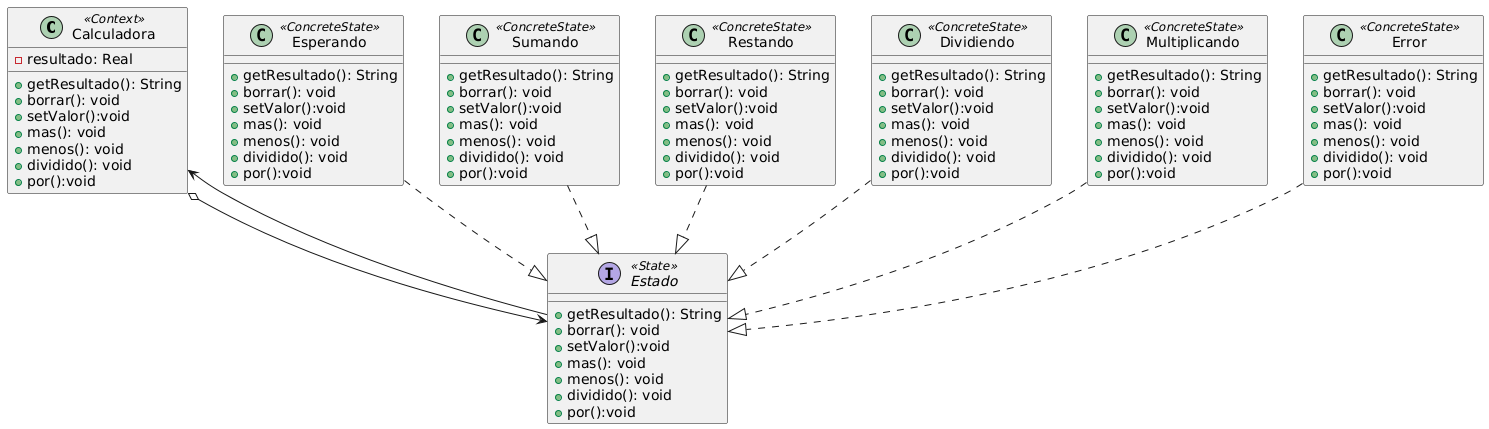

The diagram above was rendered by PlantUML. Its source (embedded in the PNG):
@startuml
class Calculadora <<Context>>{
  - resultado: Real
  + getResultado(): String
  + borrar(): void
  + setValor():void
  + mas(): void
  + menos(): void
  + dividido(): void
  + por():void
}
interface Estado <<State>>{
  + getResultado(): String
  + borrar(): void
  + setValor():void
  + mas(): void
  + menos(): void
  + dividido(): void
  + por():void
}
class Esperando <<ConcreteState>>{
  + getResultado(): String
  + borrar(): void
  + setValor():void
  + mas(): void
  + menos(): void
  + dividido(): void
  + por():void
}
class Sumando <<ConcreteState>>{
  + getResultado(): String
  + borrar(): void
  + setValor():void
  + mas(): void
  + menos(): void
  + dividido(): void
  + por():void
}
class Restando <<ConcreteState>>{
  + getResultado(): String
  + borrar(): void
  + setValor():void
  + mas(): void
  + menos(): void
  + dividido(): void
  + por():void
}
class Dividiendo <<ConcreteState>>{
  + getResultado(): String
  + borrar(): void
  + setValor():void
  + mas(): void
  + menos(): void
  + dividido(): void
  + por():void
}
class Multiplicando <<ConcreteState>>{
  + getResultado(): String
  + borrar(): void
  + setValor():void
  + mas(): void
  + menos(): void
  + dividido(): void
  + por():void
}
class Error <<ConcreteState>> {
  + getResultado(): String
  + borrar(): void
  + setValor():void
  + mas(): void
  + menos(): void
  + dividido(): void
  + por():void
}
Calculadora o--> Estado
Sumando ..|> Estado
Esperando ..|> Estado
Restando ..|> Estado
Dividiendo ..|> Estado
Multiplicando ..|> Estado 
Error ..|> Estado
Estado --> Calculadora
@enduml